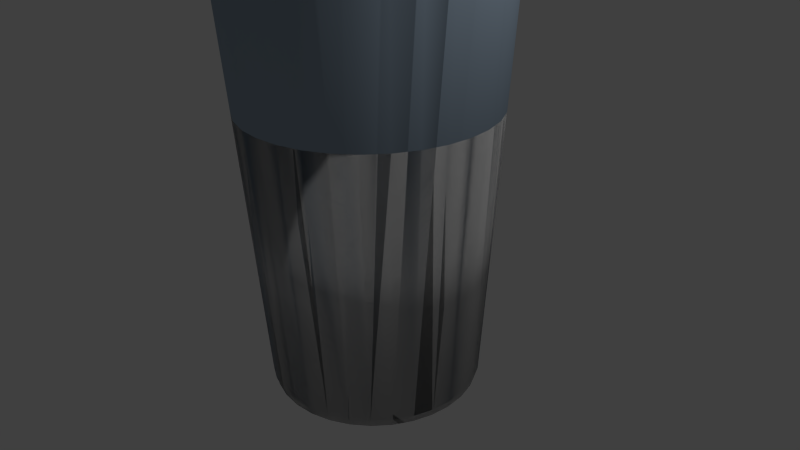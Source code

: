 # Source: modifier_fluid.blend  (saved by Blender 2.72.0; exported with 4.5.12 LTS)
import bpy
from mathutils import Matrix  # noqa: F401  (used for matrix-valued properties, if any)

bpy.ops.wm.read_factory_settings(use_empty=True)
scene = bpy.context.scene
scene.name = 'Scene'

# ---- collections
col_collection_1 = bpy.data.collections.new('Collection 1'); scene.collection.children.link(col_collection_1)

# ---- materials (node trees are filled in below, after node groups)
mat_material_002 = bpy.data.materials.new('Material.002')
mat_material_002.alpha_threshold = 0.0
mat_material_002.use_transparent_shadow = False
mat_material_002.diffuse_color = (0.3282, 0.416, 0.512, 1.0)
mat_material_002.specular_color = (0.5, 0.5, 0.5)
mat_material_002.roughness = 0.5
mat_material_002.specular_intensity = 1.0

# ---- material node trees

# ---- world
world_world = bpy.data.worlds.new('World'); scene.world = world_world
world_world.color = (0.05088, 0.05088, 0.05088)
world_world.use_sun_shadow = False
world_world.sun_shadow_jitter_overblur = 0.0
world_world.cycles.sampling_method = 'MANUAL'
world_world.cycles.sample_map_resolution = 256

# ---- cameras
cam_camera = bpy.data.cameras.new('Camera')
cam_camera.clip_end = 100.0
cam_camera.lens = 35.0
cam_camera.sensor_width = 32.0
cam_camera.sensor_height = 18.0
cam_camera.ortho_scale = 7.314
cam_camera.dof.focus_distance = 0.0
cam_camera.dof.aperture_fstop = 128.0

# ---- lights
light_lamp = bpy.data.lights.new('Lamp', 'POINT')
light_lamp.transmission_factor = 0.0
light_lamp.cutoff_distance = 30.0
light_lamp.energy = 100.0
light_lamp.shadow_buffer_clip_start = 1.001
light_lamp.shadow_soft_size = 0.1
light_lamp.shadow_maximum_resolution = 0.006
light_lamp.use_absolute_resolution = True
light_lamp.cycles.use_multiple_importance_sampling = False

# ---- meshes
me_glass = bpy.data.meshes.new('glass')
me_glass.from_pydata([(0.04877, 0.5, -0.2452), (0.03587, -0.5, -0.1803), (0.0, -0.5, -0.1839), (0.09567, 0.5, -0.231), (0.07037, -0.5, -0.1699), (0.1389, 0.5, -0.2079), (0.1022, -0.5, -0.1529), (0.1768, 0.5, -0.1768), (0.13, -0.5, -0.13), (0.2079, 0.5, -0.1389), (0.1529, -0.5, -0.1022), (0.231, 0.5, -0.09567), (0.2452, 0.5, -0.04877), (0.1803, -0.5, -0.03587), (0.25, 0.5, 0.0), (0.1839, -0.5, 0.0), (0.2452, 0.5, 0.04877), (0.1803, -0.5, 0.03587), (0.231, 0.5, 0.09567), (0.1699, -0.5, 0.07037), (0.2079, 0.5, 0.1389), (0.1529, -0.5, 0.1022), (0.1768, 0.5, 0.1768), (0.13, -0.5, 0.13), (0.1389, 0.5, 0.2079), (0.09567, 0.5, 0.231), (0.07037, -0.5, 0.1699), (0.04877, 0.5, 0.2452), (0.03587, -0.5, 0.1803), (0.0, 0.5, 0.25), (-0.04877, 0.5, 0.2452), (-0.03587, -0.5, 0.1803), (-0.09567, 0.5, 0.231), (-0.07037, -0.5, 0.1699), (-0.1389, 0.5, 0.2079), (-0.1022, -0.5, 0.1529), (-0.1768, 0.5, 0.1768), (-0.13, -0.5, 0.13), (-0.2079, 0.5, 0.1389), (-0.1529, -0.5, 0.1022), (-0.231, 0.5, 0.09567), (-0.2452, 0.5, 0.04877), (-0.1803, -0.5, 0.03587), (-0.25, 0.5, 0.0), (-0.1839, -0.5, 0.0), (-0.2452, 0.5, -0.04877), (-0.1803, -0.5, -0.03587), (-0.231, 0.5, -0.09567), (-0.1699, -0.5, -0.07037), (-0.2079, 0.5, -0.1389), (-0.1529, -0.5, -0.1022), (-0.1768, 0.5, -0.1768), (-0.13, -0.5, -0.13), (-0.1389, 0.5, -0.2079), (-0.1022, -0.5, -0.1529), (-0.09567, 0.5, -0.231), (0.006246, 0.5, -0.2452), (0.0, 0.5, -0.2458), (-0.04877, 0.5, -0.2452), (-0.006246, 0.5, -0.2452), (-0.07441, 0.5, -0.2331), (-0.04796, 0.5, -0.2411), (0.02751, 0.5, -0.2431), (-0.08131, 0.5, -0.231), (0.04796, 0.5, -0.2411), (0.08131, 0.5, -0.231), (-0.1281, 0.5, -0.2089), (-0.09407, 0.5, -0.2271), (0.08483, 0.5, -0.2299), (-0.1301, 0.5, -0.2079), (0.09407, 0.5, -0.2271), (-0.1693, 0.5, -0.1775), (-0.1366, 0.5, -0.2044), (0.1314, 0.5, -0.2071), (0.1301, 0.5, -0.2079), (-0.1702, 0.5, -0.1768), (0.1366, 0.5, -0.2044), (-0.202, 0.5, -0.1395), (-0.1738, 0.5, -0.1738), (0.1709, 0.5, -0.1762), (0.1702, 0.5, -0.1768), (-0.2025, 0.5, -0.1389), (0.1738, 0.5, -0.1738), (-0.226, 0.5, -0.09616), (-0.2044, 0.5, -0.1366), (0.2029, 0.5, -0.1384), (0.2025, 0.5, -0.1389), (-0.2262, 0.5, -0.09567), (0.2044, 0.5, -0.1366), (-0.2407, 0.5, -0.04922), (-0.2271, 0.5, -0.09407), (0.2265, 0.5, -0.09523), (0.2262, 0.5, -0.09567), (-0.2408, 0.5, -0.04877), (0.2271, 0.5, -0.09407), (-0.2458, 0.5, -0.000417), (-0.2411, 0.5, -0.04796), (0.241, 0.5, -0.04836), (0.2408, 0.5, -0.04877), (-0.2458, 0.5, 0.0), (0.2411, 0.5, -0.04796), (-0.2411, 0.5, 0.04796), (-0.241, 0.5, 0.04836), (0.2458, 0.5, 0.000416), (0.2458, 0.5, 0.0), (-0.2408, 0.5, 0.04877), (0.2411, 0.5, 0.04796), (0.2408, 0.5, 0.04877), (-0.2271, 0.5, 0.09407), (-0.2265, 0.5, 0.09523), (0.2407, 0.5, 0.04922), (-0.2262, 0.5, 0.09567), (0.2271, 0.5, 0.09407), (0.2262, 0.5, 0.09567), (-0.2044, 0.5, 0.1366), (-0.2029, 0.5, 0.1384), (0.226, 0.5, 0.09616), (-0.2025, 0.5, 0.1389), (0.2044, 0.5, 0.1366), (0.2025, 0.5, 0.1389), (-0.1738, 0.5, 0.1738), (-0.1709, 0.5, 0.1762), (0.202, 0.5, 0.1395), (-0.1702, 0.5, 0.1768), (0.1738, 0.5, 0.1738), (0.1702, 0.5, 0.1768), (-0.1366, 0.5, 0.2044), (-0.1314, 0.5, 0.2071), (0.1693, 0.5, 0.1775), (-0.1301, 0.5, 0.2079), (0.1366, 0.5, 0.2044), (0.1301, 0.5, 0.2079), (-0.09407, 0.5, 0.2271), (-0.08483, 0.5, 0.2299), (0.1281, 0.5, 0.2089), (-0.08131, 0.5, 0.231), (0.09407, 0.5, 0.2271), (0.08131, 0.5, 0.231), (-0.04796, 0.5, 0.2411), (-0.02751, 0.5, 0.2431), (0.07441, 0.5, 0.2331), (-0.006246, 0.5, 0.2452), (0.04796, 0.5, 0.2411), (0.006246, 0.5, 0.2452), (0.0, 0.5, 0.2458), (0.0, 0.5, -0.25), (-0.03587, -0.5, -0.1803), (-0.07037, -0.5, -0.1699), (0.1699, -0.5, -0.07037), (-0.1699, -0.5, 0.07037), (0.1022, -0.5, 0.1529), (0.0, -0.5, 0.1839), (0.0, -0.4788, -0.1811), (0.03533, -0.4788, -0.1776), (0.0693, -0.4788, -0.1673), (0.1006, -0.4788, -0.1506), (0.128, -0.4788, -0.128), (0.1506, -0.4788, -0.1006), (0.1673, -0.4788, -0.0693), (0.1776, -0.4788, -0.03533), (0.1811, -0.4788, 0.0), (0.1776, -0.4788, 0.03533), (0.1673, -0.4788, 0.0693), (0.1506, -0.4788, 0.1006), (0.128, -0.4788, 0.128), (0.1006, -0.4788, 0.1506), (0.0693, -0.4788, 0.1673), (0.03533, -0.4788, 0.1776), (0.0, -0.4788, 0.1811), (-0.03533, -0.4788, 0.1776), (-0.0693, -0.4788, 0.1673), (-0.1006, -0.4788, 0.1506), (-0.128, -0.4788, 0.128), (-0.1506, -0.4788, 0.1006), (-0.1673, -0.4788, 0.0693), (-0.1776, -0.4788, 0.03533), (-0.1811, -0.4788, 0.0), (-0.1776, -0.4788, -0.03533), (-0.1673, -0.4788, -0.0693), (-0.1506, -0.4788, -0.1006), (-0.128, -0.4788, -0.128), (-0.1006, -0.4788, -0.1506), (-0.0693, -0.4788, -0.1673), (-0.03533, -0.4788, -0.1776)], [], [(0, 1, 2), (0, 3, 4), (3, 5, 6), (7, 8, 6), (7, 9, 10), (10, 9, 11), (11, 12, 13), (12, 14, 15), (16, 17, 15), (18, 19, 17), (18, 20, 21), (22, 23, 21), (23, 22, 24), (24, 25, 26), (26, 25, 27), (28, 27, 29), (29, 30, 31), (30, 32, 33), (34, 35, 33), (36, 37, 35), (37, 36, 38), (39, 38, 40), (40, 41, 42), (41, 43, 44), (45, 46, 44), (47, 48, 46), (49, 50, 48), (49, 51, 52), (51, 53, 54), (54, 53, 55), (56, 0, 57), (58, 59, 57), (55, 60, 61), (61, 59, 58), (0, 56, 62), (60, 55, 63), (64, 65, 3), (0, 62, 64), (53, 66, 67), (67, 63, 55), (68, 3, 65), (53, 69, 66), (5, 3, 70), (3, 68, 70), (51, 71, 72), (72, 69, 53), (73, 5, 74), (51, 75, 71), (7, 5, 76), (5, 73, 76), (49, 77, 78), (78, 75, 51), (79, 7, 80), (49, 81, 77), (9, 7, 82), (7, 79, 82), (47, 83, 84), (84, 81, 49), (85, 9, 86), (47, 87, 83), (11, 9, 88), (9, 85, 88), (45, 89, 90), (90, 87, 47), (91, 11, 92), (45, 93, 89), (12, 11, 94), (11, 91, 94), (43, 95, 96), (96, 93, 45), (97, 12, 98), (43, 99, 95), (14, 12, 100), (12, 97, 100), (101, 99, 43), (41, 102, 101), (103, 14, 104), (41, 105, 102), (14, 103, 106), (106, 107, 16), (108, 105, 41), (40, 109, 108), (110, 16, 107), (40, 111, 109), (16, 110, 112), (112, 113, 18), (114, 111, 40), (38, 115, 114), (116, 18, 113), (38, 117, 115), (18, 116, 118), (118, 119, 20), (120, 117, 38), (36, 121, 120), (122, 20, 119), (36, 123, 121), (20, 122, 124), (124, 125, 22), (126, 123, 36), (34, 127, 126), (128, 22, 125), (34, 129, 127), (22, 128, 130), (130, 131, 24), (132, 129, 34), (32, 133, 132), (134, 24, 131), (32, 135, 133), (24, 134, 136), (136, 137, 25), (138, 135, 32), (30, 139, 138), (140, 25, 137), (30, 141, 139), (25, 140, 142), (142, 143, 27), (144, 141, 30), (27, 143, 144), (145, 2, 146), (55, 58, 146), (2, 1, 146), (1, 147, 146), (1, 4, 147), (4, 54, 147), (4, 6, 54), (6, 52, 54), (6, 8, 52), (8, 50, 52), (8, 10, 50), (10, 48, 50), (10, 148, 48), (148, 46, 48), (148, 13, 46), (13, 44, 46), (13, 15, 44), (15, 42, 44), (15, 17, 42), (17, 149, 42), (17, 19, 149), (19, 39, 149), (19, 21, 39), (21, 37, 39), (21, 23, 37), (23, 35, 37), (23, 150, 35), (150, 33, 35), (150, 26, 33), (26, 31, 33), (26, 28, 31), (28, 151, 31), (64, 62, 56), (57, 152, 153), (68, 65, 64), (154, 70, 68), (64, 153, 154), (73, 74, 154), (155, 76, 73), (74, 70, 154), (79, 80, 155), (156, 82, 79), (80, 76, 155), (88, 85, 86), (156, 157, 88), (86, 82, 156), (157, 158, 94), (88, 157, 91), (158, 159, 100), (97, 98, 158), (98, 94, 158), (100, 159, 160), (161, 103, 104), (161, 106, 103), (162, 107, 106), (162, 110, 107), (162, 112, 110), (163, 113, 112), (163, 116, 113), (163, 118, 116), (122, 119, 118), (118, 163, 164), (164, 124, 122), (165, 128, 125), (125, 124, 164), (165, 130, 128), (136, 134, 131), (131, 130, 165), (165, 166, 136), (140, 137, 136), (166, 167, 142), (144, 143, 142), (167, 168, 144), (139, 141, 144), (169, 138, 139), (144, 168, 169), (132, 133, 135), (138, 169, 170), (127, 129, 170), (171, 126, 127), (129, 132, 170), (121, 123, 171), (172, 120, 121), (123, 126, 171), (115, 117, 120), (172, 173, 114), (173, 174, 108), (109, 111, 173), (111, 114, 173), (174, 175, 101), (102, 105, 174), (105, 108, 174), (101, 175, 176), (177, 95, 99), (177, 96, 95), (178, 93, 96), (178, 89, 93), (178, 90, 89), (179, 87, 90), (179, 83, 87), (179, 84, 83), (78, 77, 81), (84, 179, 180), (181, 71, 75), (75, 78, 180), (181, 72, 71), (66, 69, 72), (181, 182, 67), (57, 59, 183), (59, 61, 183), (61, 60, 63), (63, 67, 182), (182, 183, 61), (152, 183, 153), (153, 183, 182), (153, 182, 154), (154, 182, 181), (154, 181, 155), (155, 181, 180), (155, 180, 156), (156, 180, 179), (156, 179, 157), (157, 179, 178), (157, 178, 158), (158, 178, 177), (158, 177, 159), (159, 177, 176), (159, 176, 160), (160, 176, 175), (160, 175, 161), (161, 175, 174), (161, 174, 162), (162, 174, 173), (162, 173, 163), (163, 173, 172), (163, 172, 164), (164, 172, 171), (164, 171, 165), (165, 171, 170), (165, 170, 166), (166, 170, 169), (166, 169, 167), (167, 169, 168), (145, 0, 2), (1, 0, 4), (4, 3, 6), (5, 7, 6), (8, 7, 10), (148, 10, 11), (148, 11, 13), (13, 12, 15), (14, 16, 15), (16, 18, 17), (19, 18, 21), (20, 22, 21), (150, 23, 24), (150, 24, 26), (28, 26, 27), (151, 28, 29), (151, 29, 31), (31, 30, 33), (32, 34, 33), (34, 36, 35), (39, 37, 38), (149, 39, 40), (149, 40, 42), (42, 41, 44), (43, 45, 44), (45, 47, 46), (47, 49, 48), (50, 49, 52), (52, 51, 54), (147, 54, 55), (57, 0, 145), (145, 58, 57), (58, 55, 61), (0, 64, 3), (55, 53, 67), (74, 5, 70), (53, 51, 72), (80, 7, 76), (51, 49, 78), (86, 9, 82), (49, 47, 84), (92, 11, 88), (47, 45, 90), (98, 12, 94), (45, 43, 96), (104, 14, 100), (41, 101, 43), (16, 14, 106), (40, 108, 41), (18, 16, 112), (38, 114, 40), (20, 18, 118), (36, 120, 38), (22, 20, 124), (34, 126, 36), (24, 22, 130), (32, 132, 34), (25, 24, 136), (30, 138, 32), (27, 25, 142), (29, 144, 30), (29, 27, 144), (58, 145, 146), (147, 55, 146), (153, 64, 56), (56, 57, 153), (154, 68, 64), (155, 73, 154), (156, 79, 155), (156, 88, 86), (91, 157, 94), (92, 88, 91), (97, 158, 100), (104, 100, 160), (160, 161, 104), (161, 162, 106), (162, 163, 112), (164, 122, 118), (164, 165, 125), (165, 136, 131), (166, 140, 136), (140, 166, 142), (167, 144, 142), (169, 139, 144), (170, 132, 135), (135, 138, 170), (171, 127, 170), (172, 121, 171), (172, 115, 120), (115, 172, 114), (109, 173, 108), (102, 174, 101), (99, 101, 176), (176, 177, 99), (177, 178, 96), (178, 179, 90), (180, 78, 81), (81, 84, 180), (180, 181, 75), (181, 66, 72), (66, 181, 67), (152, 57, 183), (182, 61, 63)])
me_glass.polygons.foreach_set('use_smooth', [True] * 364)
me_glass.materials.append(mat_material_002)
me_glass.use_remesh_preserve_volume = False
me_glass.use_remesh_preserve_attributes = False
me_glass.use_mirror_vertex_groups = False
me_glass.update()
me_cube_001 = bpy.data.meshes.new('Cube.001')
me_cube_001.from_pydata([(-1.0, -1.0, -1.0), (-1.0, 1.0, -1.0), (1.0, 1.0, -1.0), (1.0, -1.0, -1.0), (-1.0, -1.0, 1.0), (-1.0, 1.0, 1.0), (1.0, 1.0, 1.0), (1.0, -1.0, 1.0)], [], [(4, 5, 1, 0), (5, 6, 2, 1), (6, 7, 3, 2), (7, 4, 0, 3), (0, 1, 2, 3), (7, 6, 5, 4)])
me_cube_001.use_remesh_preserve_volume = False
me_cube_001.use_remesh_preserve_attributes = False
me_cube_001.use_mirror_vertex_groups = False
me_cube_001.update()
me_cube = bpy.data.meshes.new('Cube')
me_cube.from_pydata([(-1.0, -1.0, -1.0), (-1.0, 1.0, -1.0), (1.0, 1.0, -1.0), (1.0, -1.0, -1.0), (-1.0, -1.0, 1.0), (-1.0, 1.0, 1.0), (1.0, 1.0, 1.0), (1.0, -1.0, 1.0)], [], [(4, 5, 1, 0), (5, 6, 2, 1), (6, 7, 3, 2), (7, 4, 0, 3), (0, 1, 2, 3), (7, 6, 5, 4)])
me_cube.use_remesh_preserve_volume = False
me_cube.use_remesh_preserve_attributes = False
me_cube.use_mirror_vertex_groups = False
me_cube.update()

# ---- objects
ob_glass = bpy.data.objects.new('glass', me_glass)
ob_cube = bpy.data.objects.new('Cube', me_cube_001)
ob_cube_001 = bpy.data.objects.new('Cube.001', me_cube)
ob_lamp = bpy.data.objects.new('Lamp', light_lamp)
ob_camera = bpy.data.objects.new('Camera', cam_camera)

# ---- transforms, parenting, visibility, modifiers, constraints
ob_glass.location = (0.0, 0.0, 2.024)
ob_glass.rotation_euler = (1.571, -0.0, 0.0)
ob_glass.scale = (7.394, 7.394, 7.394)
ob_glass.lineart.crease_threshold = 0.0
_m = ob_glass.modifiers.new('Fluid', 'FLUID')
_m.fluid_type = 'EFFECTOR'
_m = ob_glass.modifiers.new('Solidify', 'SOLIDIFY')
_m.nonmanifold_thickness_mode = 'FIXED'
_m.nonmanifold_merge_threshold = 0.0003
ob_cube.location = (1.207, -0.5493, -0.6234)
ob_cube.scale = (8.293, 12.98, 2.648)
ob_cube.lineart.crease_threshold = 0.0
_m = ob_cube.modifiers.new('Fluid', 'FLUID')
_m.fluid_type = 'FLOW'
_m = ob_cube.modifiers.new('Boolean', 'BOOLEAN')
_m.object = ob_glass
_m.operation = 'INTERSECT'
_m.solver = 'FAST'
ob_cube_001.location = (-0.09212, -6.69, -2.247)
ob_cube_001.scale = (177.9, 177.9, 177.9)
ob_cube_001.display_type = 'SOLID'
ob_cube_001.lineart.crease_threshold = 0.0
_m = ob_cube_001.modifiers.new('Fluid', 'FLUID')
_m.fluid_type = 'DOMAIN'
ob_lamp.location = (4.076, 1.005, 5.904)
ob_lamp.rotation_euler = (0.6503, 0.05522, 1.866)
ob_lamp.lock_rotations_4d = False
ob_lamp.empty_display_type = 'ARROWS'
ob_lamp.color = (0.0, 0.0, 0.0, 0.0)
ob_lamp.lineart.crease_threshold = 0.0
ob_camera.location = (7.481, -6.508, 5.344)
ob_camera.rotation_euler = (1.109, 0.01082, 0.8149)
ob_camera.lock_rotations_4d = False
ob_camera.empty_display_type = 'ARROWS'
ob_camera.color = (0.0, 0.0, 0.0, 0.0)
ob_camera.display_type = 'WIRE'
ob_camera.lineart.crease_threshold = 0.0

# ---- collection membership
col_collection_1.objects.link(ob_glass)
col_collection_1.objects.link(ob_cube)
col_collection_1.objects.link(ob_cube_001)
col_collection_1.objects.link(ob_lamp)
col_collection_1.objects.link(ob_camera)

# ---- scene / render settings (as saved in the file)
scene.camera = ob_camera
scene.frame_start = 1; scene.frame_end = 250; scene.frame_set(1)
scene.render.engine = 'BLENDER_EEVEE_NEXT'
scene.render.resolution_percentage = 50
scene.render.dither_intensity = 0.0
scene.cycles.use_denoising = False
scene.cycles.samples = 10
scene.cycles.sampling_pattern = 'TABULATED_SOBOL'
scene.cycles.light_sampling_threshold = 0.0
scene.cycles.use_adaptive_sampling = False
scene.cycles.use_light_tree = False
scene.cycles.blur_glossy = 0.0
scene.cycles.pixel_filter_type = 'GAUSSIAN'
scene.cycles.sample_clamp_indirect = 0.0
scene.view_settings.view_transform = 'Standard'
bpy.context.view_layer.update()
